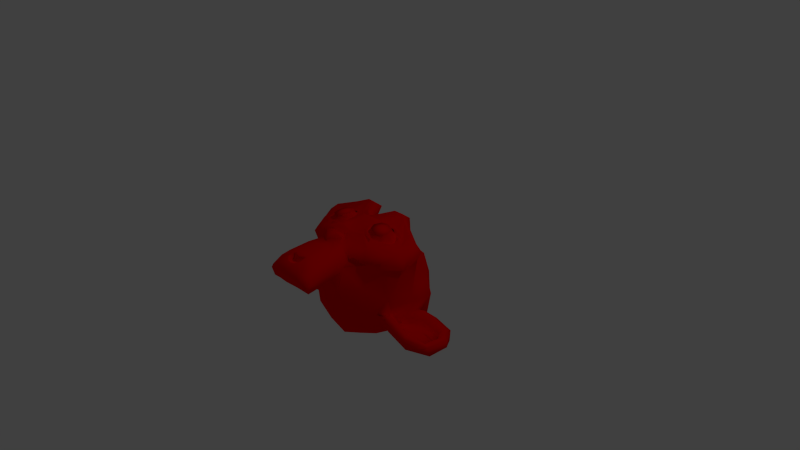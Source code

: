 # Source: suzanne.blend  (saved by Blender 2.71.0; exported with 4.5.12 LTS)
import bpy
from mathutils import Matrix  # noqa: F401  (used for matrix-valued properties, if any)

bpy.ops.wm.read_factory_settings(use_empty=True)
scene = bpy.context.scene
scene.name = 'Scene'

# ---- collections
col_collection_1 = bpy.data.collections.new('Collection 1'); scene.collection.children.link(col_collection_1)

# ---- materials (node trees are filled in below, after node groups)
mat_material = bpy.data.materials.new('Material')
mat_material.alpha_threshold = 0.0
mat_material.use_transparent_shadow = False
mat_material.diffuse_color = (1.0, 0.0, 0.0, 1.0)
mat_material.roughness = 0.5
mat_material.specular_intensity = 1.0
mat_material.line_color = (0.0, 0.0, 0.0, 1.0)

# ---- material node trees

# ---- world
world_world = bpy.data.worlds.new('World'); scene.world = world_world
world_world.color = (0.05088, 0.05088, 0.05088)
world_world.use_sun_shadow = False
world_world.sun_shadow_jitter_overblur = 0.0
world_world.cycles.sampling_method = 'MANUAL'
world_world.cycles.sample_map_resolution = 256

# ---- cameras
cam_camera = bpy.data.cameras.new('Camera')
cam_camera.clip_end = 100.0
cam_camera.lens = 35.0
cam_camera.sensor_width = 32.0
cam_camera.sensor_height = 18.0
cam_camera.ortho_scale = 7.314
cam_camera.dof.focus_distance = 0.0
cam_camera.dof.aperture_fstop = 128.0

# ---- lights
light_lamp = bpy.data.lights.new('Lamp', 'POINT')
light_lamp.transmission_factor = 0.0
light_lamp.cutoff_distance = 30.0
light_lamp.energy = 100.0
light_lamp.shadow_buffer_clip_start = 1.001
light_lamp.shadow_soft_size = 0.1
light_lamp.shadow_maximum_resolution = 0.006
light_lamp.use_absolute_resolution = True
light_lamp.cycles.use_multiple_importance_sampling = False

# ---- meshes
me_suzanne = bpy.data.meshes.new('Suzanne')
me_suzanne.from_pydata([(0.4375, -0.2546, 0.5116), (-0.4375, -0.2546, 0.5116), (0.5, -0.3205, 0.4298), (-0.5, -0.3205, 0.4298), (0.5469, -0.3536, 0.3185), (-0.5469, -0.3536, 0.3185), (0.3516, -0.4337, 0.3533), (-0.3516, -0.4337, 0.3533), (0.3516, -0.3846, 0.4576), (-0.3516, -0.3846, 0.4576), (0.3516, -0.2866, 0.5256), (-0.3516, -0.2866, 0.5256), (0.2734, -0.2562, 0.5428), (-0.2734, -0.2562, 0.5428), (0.2031, -0.3235, 0.4844), (-0.2031, -0.3235, 0.4844), (0.1562, -0.3574, 0.3887), (-0.1562, -0.3574, 0.3887), (0.07812, -0.1706, 0.4067), (-0.07812, -0.1706, 0.4067), (0.1406, -0.1753, 0.4925), (-0.1406, -0.1753, 0.4925), (0.2422, -0.1782, 0.5471), (-0.2422, -0.1782, 0.5471), (0.2734, -0.09243, 0.5517), (-0.2734, -0.09243, 0.5517), (0.2031, -0.02706, 0.5005), (-0.2031, -0.02706, 0.5005), (0.1562, 0.02483, 0.4094), (-0.1562, 0.02483, 0.4094), (0.3516, 0.1045, 0.3825), (-0.3516, 0.1045, 0.3825), (0.3516, 0.03662, 0.4805), (-0.3516, 0.03662, 0.4805), (0.3516, -0.06038, 0.5378), (-0.3516, -0.06038, 0.5378), (0.4375, -0.09073, 0.5205), (-0.4375, -0.09073, 0.5205), (0.5, -0.02409, 0.4459), (-0.5, -0.02409, 0.4459), (0.5469, 0.02864, 0.3392), (-0.5469, 0.02864, 0.3392), (0.625, -0.1655, 0.313), (-0.625, -0.1655, 0.313), (0.5625, -0.1715, 0.4223), (-0.5625, -0.1715, 0.4223), (0.4688, -0.1761, 0.5081), (-0.4688, -0.1761, 0.5081), (0.4766, -0.177, 0.5237), (-0.4766, -0.177, 0.5237), (0.4453, -0.08378, 0.5366), (-0.4453, -0.08378, 0.5366), (0.3516, -0.04604, 0.5621), (-0.3516, -0.04604, 0.5621), (0.2656, -0.0859, 0.5756), (-0.2656, -0.0859, 0.5756), (0.2266, -0.1795, 0.5705), (-0.2266, -0.1795, 0.5705), (0.2656, -0.2653, 0.5658), (-0.2656, -0.2653, 0.5658), (0.3516, -0.1799, 0.5783), (-0.3516, -0.1799, 0.5783), (0.3516, -0.3035, 0.5481), (-0.3516, -0.3035, 0.5481), (0.4453, -0.2632, 0.5268), (-0.4453, -0.2632, 0.5268), (0.0, 0.01195, 0.5026), (0.0, -0.07029, 0.5764), (0.0, -1.095, 0.4347), (0.0, -0.7391, 0.501), (0.0, -0.6073, 0.5238), (0.0, -1.188, 0.414), (0.0, -0.003836, 0.3609), (0.0, 0.1617, 0.3386), (0.0, 0.5498, -0.7591), (0.0, 0.2309, -1.082), (0.0, -0.2618, -1.085), (0.0, -0.7401, -0.6335), (0.2031, -0.5946, 0.2898), (-0.2031, -0.5946, 0.2898), (0.3125, -0.8447, 0.284), (-0.3125, -0.8447, 0.284), (0.3516, -1.102, 0.2701), (-0.3516, -1.102, 0.2701), (0.3672, -1.295, 0.2205), (-0.3672, -1.295, 0.2205), (0.3281, -1.349, 0.2097), (-0.3281, -1.349, 0.2097), (0.1797, -1.374, 0.2396), (-0.1797, -1.374, 0.2396), (0.0, -1.391, 0.2622), (0.4375, -0.5461, 0.2611), (-0.4375, -0.5461, 0.2611), (0.6328, -0.4451, 0.2744), (-0.6328, -0.4451, 0.2744), (0.8281, -0.2528, 0.191), (-0.8281, -0.2528, 0.191), (0.8594, 0.01999, 0.3544), (-0.8594, 0.01999, 0.3544), (0.7109, 0.0729, 0.3886), (-0.7109, 0.0729, 0.3886), (0.4922, 0.1865, 0.4573), (-0.4922, 0.1865, 0.4573), (0.3203, 0.34, 0.5126), (-0.3203, 0.34, 0.5126), (0.1562, 0.2997, 0.5339), (-0.1562, 0.2997, 0.5339), (0.0625, 0.07393, 0.5138), (-0.0625, 0.07393, 0.5138), (0.1641, -0.005346, 0.533), (-0.1641, -0.005346, 0.533), (0.125, -0.1141, 0.5193), (-0.125, -0.1141, 0.5193), (0.2031, -0.3235, 0.4844), (-0.2031, -0.3235, 0.4844), (0.375, -0.3994, 0.4412), (-0.375, -0.3994, 0.4412), (0.4922, -0.3509, 0.4125), (-0.4922, -0.3509, 0.4125), (0.625, -0.2248, 0.3959), (-0.625, -0.2248, 0.3959), (0.6406, -0.1156, 0.4018), (-0.6406, -0.1156, 0.4018), (0.6016, -0.03843, 0.4217), (-0.6016, -0.03843, 0.4217), (0.4297, 0.02102, 0.4797), (-0.4297, 0.02102, 0.4797), (0.25, 0.05011, 0.5203), (-0.25, 0.05011, 0.5203), (0.0, -1.181, 0.4301), (0.1094, -1.134, 0.4326), (-0.1094, -1.134, 0.4326), (0.1172, -1.25, 0.4029), (-0.1172, -1.25, 0.4029), (0.0625, -1.296, 0.3847), (-0.0625, -1.296, 0.3847), (0.0, -1.303, 0.3765), (0.0, -0.6126, 0.4766), (0.0, -0.5575, 0.4717), (0.1016, -0.5653, 0.4713), (-0.1016, -0.5653, 0.4713), (0.125, -0.6438, 0.4749), (-0.125, -0.6438, 0.4749), (0.08594, -0.7057, 0.4637), (-0.08594, -0.7057, 0.4637), (0.3984, -0.4601, 0.4066), (-0.3984, -0.4601, 0.4066), (0.6172, -0.3562, 0.3653), (-0.6172, -0.3562, 0.3653), (0.7266, -0.2067, 0.3499), (-0.7266, -0.2067, 0.3499), (0.7422, -0.038, 0.4139), (-0.7422, -0.038, 0.4139), (0.6875, -0.002807, 0.4862), (-0.6875, -0.002807, 0.4862), (0.4375, 0.126, 0.5636), (-0.4375, 0.126, 0.5636), (0.3125, 0.2175, 0.6077), (-0.3125, 0.2175, 0.6077), (0.2031, 0.1932, 0.622), (-0.2031, 0.1932, 0.622), (0.1016, 0.006446, 0.604), (-0.1016, 0.006446, 0.604), (0.125, -0.5223, 0.5441), (-0.125, -0.5223, 0.5441), (0.2109, -0.8601, 0.424), (-0.2109, -0.8601, 0.424), (0.25, -1.116, 0.3867), (-0.25, -1.116, 0.3867), (0.2656, -1.232, 0.3569), (-0.2656, -1.232, 0.3569), (0.2344, -1.324, 0.3206), (-0.2344, -1.324, 0.3206), (0.1641, -1.34, 0.3198), (-0.1641, -1.34, 0.3198), (0.0, -1.356, 0.3267), (0.0, -0.3695, 0.4663), (0.0, -0.2077, 0.5142), (0.3281, 0.05876, 0.5052), (-0.3281, 0.05876, 0.5052), (0.1641, -0.2771, 0.4948), (-0.1641, -0.2771, 0.4948), (0.1328, -0.2073, 0.5064), (-0.1328, -0.2073, 0.5064), (0.1172, -1.103, 0.4343), (-0.1172, -1.103, 0.4343), (0.07812, -0.8622, 0.463), (-0.07812, -0.8622, 0.463), (0.0, -0.8622, 0.463), (0.0, -0.7448, 0.4616), (0.09375, -0.6923, 0.5035), (-0.09375, -0.6923, 0.5035), (0.1328, -0.6463, 0.5217), (-0.1328, -0.6463, 0.5217), (0.1094, -0.5518, 0.5112), (-0.1094, -0.5518, 0.5112), (0.03906, -0.544, 0.5116), (-0.03906, -0.544, 0.5116), (0.0, -0.6246, 0.5542), (0.04688, -0.5691, 0.5415), (-0.04688, -0.5691, 0.5415), (0.09375, -0.5769, 0.5411), (-0.09375, -0.5769, 0.5411), (0.1094, -0.648, 0.5529), (-0.1094, -0.648, 0.5529), (0.07812, -0.6701, 0.5282), (-0.07812, -0.6701, 0.5282), (0.0, -0.7091, 0.5261), (0.2578, -0.719, 0.2752), (-0.2578, -0.719, 0.2752), (0.1641, -0.6572, 0.435), (-0.1641, -0.6572, 0.435), (0.1797, -0.7275, 0.4312), (-0.1797, -0.7275, 0.4312), (0.2344, -0.6566, 0.2786), (-0.2344, -0.6566, 0.2786), (0.0, -1.288, 0.3773), (0.04688, -1.28, 0.3778), (-0.04688, -1.28, 0.3778), (0.09375, -1.235, 0.4037), (-0.09375, -1.235, 0.4037), (0.09375, -1.157, 0.4235), (-0.09375, -1.157, 0.4235), (0.0, -1.193, 0.3512), (0.09375, -1.162, 0.3607), (-0.09375, -1.162, 0.3607), (0.09375, -1.223, 0.3339), (-0.09375, -1.223, 0.3339), (0.04688, -1.261, 0.324), (-0.04688, -1.261, 0.324), (0.0, -1.269, 0.3236), (0.1719, -0.2008, 0.5302), (-0.1719, -0.2008, 0.5302), (0.1875, -0.2628, 0.519), (-0.1875, -0.2628, 0.519), (0.3359, 0.0111, 0.5182), (-0.3359, 0.0111, 0.5182), (0.2734, 0.002455, 0.5334), (-0.2734, 0.002455, 0.5334), (0.4219, -0.02095, 0.5321), (-0.4219, -0.02095, 0.5321), (0.5625, -0.06352, 0.4516), (-0.5625, -0.06352, 0.4516), (0.5859, -0.1255, 0.4404), (-0.5859, -0.1255, 0.4404), (0.5781, -0.2187, 0.4275), (-0.5781, -0.2187, 0.4275), (0.4766, -0.3144, 0.4615), (-0.4766, -0.3144, 0.4615), (0.375, -0.3547, 0.4827), (-0.375, -0.3547, 0.4827), (0.2266, -0.31, 0.5243), (-0.2266, -0.31, 0.5243), (0.1797, -0.1228, 0.5344), (-0.1797, -0.1228, 0.5344), (0.2109, -0.04477, 0.5387), (-0.2109, -0.04477, 0.5387), (0.2344, -0.05911, 0.5144), (-0.2344, -0.05911, 0.5144), (0.1953, -0.1215, 0.511), (-0.1953, -0.1215, 0.511), (0.2422, -0.2931, 0.5017), (-0.2422, -0.2931, 0.5017), (0.375, -0.3304, 0.4684), (-0.375, -0.3304, 0.4684), (0.4609, -0.298, 0.4467), (-0.4609, -0.298, 0.4467), (0.5469, -0.2027, 0.4206), (-0.5469, -0.2027, 0.4206), (0.5547, -0.1325, 0.4244), (-0.5547, -0.1325, 0.4244), (0.5312, -0.07828, 0.4351), (-0.5312, -0.07828, 0.4351), (0.4141, -0.02748, 0.5083), (-0.4141, -0.02748, 0.5083), (0.2812, -0.02052, 0.5243), (-0.2812, -0.02052, 0.5243), (0.3359, -0.01188, 0.5092), (-0.3359, -0.01188, 0.5092), (0.2031, -0.2459, 0.4965), (-0.2031, -0.2459, 0.4965), (0.1953, -0.1913, 0.4994), (-0.1953, -0.1913, 0.4994), (0.1094, 0.05035, 0.3717), (-0.1094, 0.05035, 0.3717), (0.1953, 0.2528, 0.3905), (-0.1953, 0.2528, 0.3905), (0.3359, 0.2774, 0.3684), (-0.3359, 0.2774, 0.3684), (0.4844, 0.1469, 0.3222), (-0.4844, 0.1469, 0.3222), (0.6797, 0.0489, 0.2543), (-0.6797, 0.0489, 0.2543), (0.7969, 0.003783, 0.2205), (-0.7969, 0.003783, 0.2205), (0.7734, -0.2334, 0.1216), (-0.7734, -0.2334, 0.1216), (0.6016, -0.3993, 0.1517), (-0.6016, -0.3993, 0.1517), (0.4375, -0.4959, 0.2012), (-0.4375, -0.4959, 0.2012), (0.0, 0.5046, 0.07557), (0.0, 0.6103, -0.2864), (0.0, -0.5355, -0.9432), (0.0, -0.8473, -0.09949), (0.0, -1.377, 0.1456), (0.0, -1.199, 0.0379), (0.0, -0.9637, 0.0272), (0.0, -0.8758, -0.00715), (0.8516, -0.1458, -0.1944), (-0.8516, -0.1458, -0.1944), (0.8594, -0.05452, -0.2912), (-0.8594, -0.05452, -0.2912), (0.7734, -0.08796, -0.6842), (-0.7734, -0.08796, -0.6842), (0.4609, 0.09805, -0.9401), (-0.4609, 0.09805, -0.9401), (0.7344, -0.4275, -0.1941), (-0.7344, -0.4275, -0.1941), (0.5938, -0.4928, -0.4323), (-0.5938, -0.4928, -0.4323), (0.6406, -0.3614, -0.6912), (-0.6406, -0.3614, -0.6912), (0.3359, -0.2863, -0.9219), (-0.3359, -0.2863, -0.9219), (0.2344, -0.75, 0.1249), (-0.2344, -0.75, 0.1249), (0.1797, -0.8043, -0.02674), (-0.1797, -0.8043, -0.02674), (0.2891, -1.108, 0.08199), (-0.2891, -1.108, 0.08199), (0.25, -0.8973, 0.1012), (-0.25, -0.8973, 0.1012), (0.3281, -1.311, 0.08659), (-0.3281, -1.311, 0.08659), (0.1406, -1.153, 0.06385), (-0.1406, -1.153, 0.06385), (0.125, -0.9346, 0.0679), (-0.125, -0.9346, 0.0679), (0.1641, -1.345, 0.1239), (-0.1641, -1.345, 0.1239), (0.2188, -0.681, 0.1521), (-0.2188, -0.681, 0.1521), (0.2109, -0.6285, 0.194), (-0.2109, -0.6285, 0.194), (0.2031, -0.5756, 0.2282), (-0.2031, -0.5756, 0.2282), (0.2109, -0.7758, -0.1191), (-0.2109, -0.7758, -0.1191), (0.2969, -0.6745, -0.5439), (-0.2969, -0.6745, -0.5439), (0.3438, -0.4959, -0.8081), (-0.3438, -0.4959, -0.8081), (0.4531, 0.5098, -0.597), (-0.4531, 0.5098, -0.597), (0.4531, 0.5552, -0.2816), (-0.4531, 0.5552, -0.2816), (0.4531, 0.4607, 0.01842), (-0.4531, 0.4607, 0.01842), (0.4609, 0.1225, 0.1957), (-0.4609, 0.1225, 0.1957), (0.7266, 0.01056, 0.09571), (-0.7266, 0.01056, 0.09571), (0.6328, 0.06032, 0.04364), (-0.6328, 0.06032, 0.04364), (0.6406, 0.3222, -0.169), (-0.6406, 0.3222, -0.169), (0.7969, 0.178, -0.1065), (-0.7969, 0.178, -0.1065), (0.7969, 0.2457, -0.3453), (-0.7969, 0.2457, -0.3453), (0.6406, 0.3826, -0.4161), (-0.6406, 0.3826, -0.4161), (0.6406, 0.3259, -0.6696), (-0.6406, 0.3259, -0.6696), (0.7969, 0.1808, -0.5914), (-0.7969, 0.1808, -0.5914), (0.6172, -0.01751, -0.829), (-0.6172, -0.01751, -0.829), (0.4844, -0.3239, -0.8065), (-0.4844, -0.3239, -0.8065), (0.8203, -0.03825, -0.4468), (-0.8203, -0.03825, -0.4468), (0.4062, -0.5566, -0.1228), (-0.4062, -0.5566, -0.1228), (0.4297, -0.5605, -0.483), (-0.4297, -0.5605, -0.483), (0.8906, 0.04145, -0.4738), (-0.8906, 0.04145, -0.4738), (0.7734, -0.5105, -0.3942), (-0.7734, -0.5105, -0.3942), (1.039, -0.4605, -0.5949), (-1.039, -0.4605, -0.5949), (1.281, -0.299, -0.6878), (-1.281, -0.299, -0.6878), (1.352, -0.0342, -0.6656), (-1.352, -0.0342, -0.6656), (1.234, 0.153, -0.6555), (-1.234, 0.153, -0.6555), (1.023, 0.1159, -0.548), (-1.023, 0.1159, -0.548), (1.016, 0.05222, -0.528), (-1.016, 0.05222, -0.528), (1.188, 0.08112, -0.6281), (-1.188, 0.08112, -0.6281), (1.266, -0.06625, -0.6517), (-1.266, -0.06625, -0.6517), (1.211, -0.2769, -0.6632), (-1.211, -0.2769, -0.6632), (1.031, -0.3994, -0.5681), (-1.031, -0.3994, -0.5681), (0.8281, -0.4399, -0.3982), (-0.8281, -0.4399, -0.3982), (0.9219, -0.0062, -0.4607), (-0.9219, -0.0062, -0.4607), (0.9453, -0.057, -0.5339), (-0.9453, -0.057, -0.5339), (0.8828, -0.3889, -0.4736), (-0.8828, -0.3889, -0.4736), (1.039, -0.357, -0.6284), (-1.039, -0.357, -0.6284), (1.188, -0.2592, -0.7013), (-1.188, -0.2592, -0.7013), (1.234, -0.1031, -0.6929), (-1.234, -0.1031, -0.6929), (1.172, 0.005652, -0.6791), (-1.172, 0.005652, -0.6791), (1.023, -0.01418, -0.602), (-1.023, -0.01418, -0.602), (0.8438, -0.07683, -0.4567), (-0.8438, -0.07683, -0.4567), (0.8359, -0.1905, -0.5255), (-0.8359, -0.1905, -0.5255), (0.7578, -0.2685, -0.5297), (-0.7578, -0.2685, -0.5297), (0.8203, -0.2763, -0.5301), (-0.8203, -0.2763, -0.5301), (0.8438, -0.3465, -0.5339), (-0.8438, -0.3465, -0.5339), (0.8125, -0.3777, -0.5356), (-0.8125, -0.3777, -0.5356), (0.7266, -0.3731, -0.332), (-0.7266, -0.3731, -0.332), (0.7188, -0.391, -0.4346), (-0.7188, -0.391, -0.4346), (0.7188, -0.3277, -0.4469), (-0.7188, -0.3277, -0.4469), (0.7969, -0.1626, -0.4614), (-0.7969, -0.1626, -0.4614), (0.8906, -0.1207, -0.5139), (-0.8906, -0.1207, -0.5139), (0.8906, -0.1255, -0.5689), (-0.8906, -0.1255, -0.5689), (0.8125, -0.3751, -0.5824), (-0.8125, -0.3751, -0.5824), (0.8516, -0.3439, -0.5807), (-0.8516, -0.3439, -0.5807), (0.8281, -0.2815, -0.5774), (-0.8281, -0.2815, -0.5774), (0.7656, -0.2659, -0.5765), (-0.7656, -0.2659, -0.5765), (0.8438, -0.1879, -0.5723), (-0.8438, -0.1879, -0.5723), (1.039, -0.02682, -0.6574), (-1.039, -0.02682, -0.6574), (1.188, -0.007411, -0.7268), (-1.188, -0.007411, -0.7268), (1.258, -0.1084, -0.7401), (-1.258, -0.1084, -0.7401), (1.211, -0.2648, -0.7408), (-1.211, -0.2648, -0.7408), (1.047, -0.354, -0.683), (-1.047, -0.354, -0.683), (0.8828, -0.3781, -0.5278), (-0.8828, -0.3781, -0.5278), (0.9531, -0.06964, -0.5893), (-0.9531, -0.06964, -0.5893), (0.8906, -0.2499, -0.5835), (-0.8906, -0.2499, -0.5835), (0.9375, -0.2963, -0.5938), (-0.9375, -0.2963, -0.5938), (1.0, -0.2322, -0.6216), (-1.0, -0.2322, -0.6216), (0.9609, -0.1862, -0.6035), (-0.9609, -0.1862, -0.6035), (1.016, -0.1226, -0.6235), (-1.016, -0.1226, -0.6235), (1.055, -0.1689, -0.6338), (-1.055, -0.1689, -0.6338), (1.109, -0.1451, -0.6404), (-1.109, -0.1451, -0.6404), (1.086, -0.0827, -0.637), (-1.086, -0.0827, -0.637), (1.023, 0.0862, -0.7217), (-1.023, 0.0862, -0.7217), (1.25, 0.1208, -0.7824), (-1.25, 0.1208, -0.7824), (1.367, -0.05337, -0.7449), (-1.367, -0.05337, -0.7449), (1.312, -0.2935, -0.7893), (-1.312, -0.2935, -0.7893), (1.039, -0.436, -0.7579), (-1.039, -0.436, -0.7579), (0.7891, -0.4839, -0.5962), (-0.7891, -0.4839, -0.5962), (0.8594, 0.02609, -0.6233), (-0.8594, 0.02609, -0.6233)], [], [(46, 0, 2, 44), (3, 1, 47, 45), (44, 2, 4, 42), (5, 3, 45, 43), (2, 8, 6, 4), (7, 9, 3, 5), (0, 10, 8, 2), (9, 11, 1, 3), (10, 12, 14, 8), (15, 13, 11, 9), (8, 14, 16, 6), (17, 15, 9, 7), (14, 20, 18, 16), (19, 21, 15, 17), (12, 22, 20, 14), (21, 23, 13, 15), (22, 24, 26, 20), (27, 25, 23, 21), (20, 26, 28, 18), (29, 27, 21, 19), (26, 32, 30, 28), (31, 33, 27, 29), (24, 34, 32, 26), (33, 35, 25, 27), (34, 36, 38, 32), (39, 37, 35, 33), (32, 38, 40, 30), (41, 39, 33, 31), (38, 44, 42, 40), (43, 45, 39, 41), (36, 46, 44, 38), (45, 47, 37, 39), (46, 36, 50, 48), (51, 37, 47, 49), (36, 34, 52, 50), (53, 35, 37, 51), (34, 24, 54, 52), (55, 25, 35, 53), (24, 22, 56, 54), (57, 23, 25, 55), (22, 12, 58, 56), (59, 13, 23, 57), (12, 10, 62, 58), (63, 11, 13, 59), (10, 0, 64, 62), (65, 1, 11, 63), (0, 46, 48, 64), (49, 47, 1, 65), (60, 64, 48), (49, 65, 61), (62, 64, 60), (61, 65, 63), (60, 58, 62), (63, 59, 61), (60, 56, 58), (59, 57, 61), (60, 54, 56), (57, 55, 61), (60, 52, 54), (55, 53, 61), (60, 50, 52), (53, 51, 61), (60, 48, 50), (51, 49, 61), (88, 173, 175, 90), (175, 174, 89, 90), (86, 171, 173, 88), (174, 172, 87, 89), (84, 169, 171, 86), (172, 170, 85, 87), (82, 167, 169, 84), (170, 168, 83, 85), (80, 165, 167, 82), (168, 166, 81, 83), (78, 91, 145, 163), (146, 92, 79, 164), (91, 93, 147, 145), (148, 94, 92, 146), (93, 95, 149, 147), (150, 96, 94, 148), (95, 97, 151, 149), (152, 98, 96, 150), (97, 99, 153, 151), (154, 100, 98, 152), (99, 101, 155, 153), (156, 102, 100, 154), (101, 103, 157, 155), (158, 104, 102, 156), (103, 105, 159, 157), (160, 106, 104, 158), (105, 107, 161, 159), (162, 108, 106, 160), (107, 66, 67, 161), (67, 66, 108, 162), (109, 127, 159, 161), (160, 128, 110, 162), (127, 178, 157, 159), (158, 179, 128, 160), (125, 155, 157, 178), (158, 156, 126, 179), (123, 153, 155, 125), (156, 154, 124, 126), (121, 151, 153, 123), (154, 152, 122, 124), (119, 149, 151, 121), (152, 150, 120, 122), (117, 147, 149, 119), (150, 148, 118, 120), (115, 145, 147, 117), (148, 146, 116, 118), (113, 163, 145, 115), (146, 164, 114, 116), (113, 180, 176, 163), (176, 181, 114, 164), (109, 161, 67, 111), (67, 162, 110, 112), (111, 67, 177, 182), (177, 67, 112, 183), (176, 180, 182, 177), (183, 181, 176, 177), (134, 136, 175, 173), (175, 136, 135, 174), (132, 134, 173, 171), (174, 135, 133, 172), (130, 132, 171, 169), (172, 133, 131, 170), (165, 186, 184, 167), (185, 187, 166, 168), (130, 169, 167, 184), (168, 170, 131, 185), (143, 189, 188, 186), (188, 189, 144, 187), (184, 186, 188, 68), (188, 187, 185, 68), (129, 130, 184, 68), (185, 131, 129, 68), (141, 192, 190, 143), (191, 193, 142, 144), (139, 194, 192, 141), (193, 195, 140, 142), (138, 196, 194, 139), (195, 197, 138, 140), (137, 70, 196, 138), (197, 70, 137, 138), (189, 143, 190, 69), (191, 144, 189, 69), (69, 190, 205, 207), (206, 191, 69, 207), (70, 198, 199, 196), (200, 198, 70, 197), (196, 199, 201, 194), (202, 200, 197, 195), (194, 201, 203, 192), (204, 202, 195, 193), (192, 203, 205, 190), (206, 204, 193, 191), (198, 203, 201, 199), (202, 204, 198, 200), (198, 207, 205, 203), (206, 207, 198, 204), (138, 139, 163, 176), (164, 140, 138, 176), (139, 141, 210, 163), (211, 142, 140, 164), (141, 143, 212, 210), (213, 144, 142, 211), (143, 186, 165, 212), (166, 187, 144, 213), (80, 208, 212, 165), (213, 209, 81, 166), (208, 214, 210, 212), (211, 215, 209, 213), (78, 163, 210, 214), (211, 164, 79, 215), (130, 129, 71, 221), (71, 129, 131, 222), (132, 130, 221, 219), (222, 131, 133, 220), (134, 132, 219, 217), (220, 133, 135, 218), (136, 134, 217, 216), (218, 135, 136, 216), (216, 217, 228, 230), (229, 218, 216, 230), (217, 219, 226, 228), (227, 220, 218, 229), (219, 221, 224, 226), (225, 222, 220, 227), (221, 71, 223, 224), (223, 71, 222, 225), (223, 230, 228, 224), (229, 230, 223, 225), (224, 228, 226), (227, 229, 225), (182, 180, 233, 231), (234, 181, 183, 232), (111, 182, 231, 253), (232, 183, 112, 254), (109, 111, 253, 255), (254, 112, 110, 256), (180, 113, 251, 233), (252, 114, 181, 234), (113, 115, 249, 251), (250, 116, 114, 252), (115, 117, 247, 249), (248, 118, 116, 250), (117, 119, 245, 247), (246, 120, 118, 248), (119, 121, 243, 245), (244, 122, 120, 246), (121, 123, 241, 243), (242, 124, 122, 244), (123, 125, 239, 241), (240, 126, 124, 242), (125, 178, 235, 239), (236, 179, 126, 240), (178, 127, 237, 235), (238, 128, 179, 236), (127, 109, 255, 237), (256, 110, 128, 238), (237, 255, 257, 275), (258, 256, 238, 276), (235, 237, 275, 277), (276, 238, 236, 278), (239, 235, 277, 273), (278, 236, 240, 274), (241, 239, 273, 271), (274, 240, 242, 272), (243, 241, 271, 269), (272, 242, 244, 270), (245, 243, 269, 267), (270, 244, 246, 268), (247, 245, 267, 265), (268, 246, 248, 266), (249, 247, 265, 263), (266, 248, 250, 264), (251, 249, 263, 261), (264, 250, 252, 262), (233, 251, 261, 279), (262, 252, 234, 280), (255, 253, 259, 257), (260, 254, 256, 258), (253, 231, 281, 259), (282, 232, 254, 260), (231, 233, 279, 281), (280, 234, 232, 282), (66, 107, 283, 72), (284, 108, 66, 72), (107, 105, 285, 283), (286, 106, 108, 284), (105, 103, 287, 285), (288, 104, 106, 286), (103, 101, 289, 287), (290, 102, 104, 288), (101, 99, 291, 289), (292, 100, 102, 290), (99, 97, 293, 291), (294, 98, 100, 292), (97, 95, 295, 293), (296, 96, 98, 294), (95, 93, 297, 295), (298, 94, 96, 296), (93, 91, 299, 297), (300, 92, 94, 298), (307, 308, 327, 337), (328, 308, 307, 338), (306, 307, 337, 335), (338, 307, 306, 336), (305, 306, 335, 339), (336, 306, 305, 340), (88, 90, 305, 339), (305, 90, 89, 340), (86, 88, 339, 333), (340, 89, 87, 334), (84, 86, 333, 329), (334, 87, 85, 330), (82, 84, 329, 331), (330, 85, 83, 332), (329, 335, 337, 331), (338, 336, 330, 332), (329, 333, 339, 335), (340, 334, 330, 336), (325, 331, 337, 327), (338, 332, 326, 328), (80, 82, 331, 325), (332, 83, 81, 326), (208, 341, 343, 214), (344, 342, 209, 215), (80, 325, 341, 208), (342, 326, 81, 209), (78, 214, 343, 345), (344, 215, 79, 346), (78, 345, 299, 91), (300, 346, 79, 92), (76, 323, 351, 303), (352, 324, 76, 303), (303, 351, 349, 77), (350, 352, 303, 77), (77, 349, 347, 304), (348, 350, 77, 304), (304, 347, 327, 308), (328, 348, 304, 308), (325, 327, 347, 341), (348, 328, 326, 342), (295, 297, 317, 309), (318, 298, 296, 310), (75, 315, 323, 76), (324, 316, 75, 76), (301, 357, 355, 302), (356, 358, 301, 302), (302, 355, 353, 74), (354, 356, 302, 74), (74, 353, 315, 75), (316, 354, 74, 75), (291, 293, 361, 363), (362, 294, 292, 364), (363, 361, 367, 365), (368, 362, 364, 366), (365, 367, 369, 371), (370, 368, 366, 372), (371, 369, 375, 373), (376, 370, 372, 374), (313, 377, 373, 375), (374, 378, 314, 376), (315, 353, 373, 377), (374, 354, 316, 378), (353, 355, 371, 373), (372, 356, 354, 374), (355, 357, 365, 371), (366, 358, 356, 372), (357, 359, 363, 365), (364, 360, 358, 366), (289, 291, 363, 359), (364, 292, 290, 360), (73, 359, 357, 301), (358, 360, 73, 301), (283, 285, 287, 289), (288, 286, 284, 290), (283, 289, 359, 73), (360, 290, 284, 73), (72, 283, 73), (73, 284, 72), (293, 295, 309, 361), (310, 296, 294, 362), (309, 311, 367, 361), (368, 312, 310, 362), (311, 381, 369, 367), (370, 382, 312, 368), (313, 375, 369, 381), (370, 376, 314, 382), (347, 349, 385, 383), (386, 350, 348, 384), (317, 383, 385, 319), (386, 384, 318, 320), (297, 299, 383, 317), (384, 300, 298, 318), (299, 343, 341, 383), (342, 344, 300, 384), (341, 347, 383), (384, 348, 342), (299, 345, 343), (344, 346, 300), (313, 321, 379, 377), (380, 322, 314, 378), (315, 377, 379, 323), (380, 378, 316, 324), (319, 385, 379, 321), (380, 386, 320, 322), (349, 351, 379, 385), (380, 352, 350, 386), (323, 379, 351), (352, 380, 324), (399, 387, 413, 401), (414, 388, 400, 402), (399, 401, 403, 397), (404, 402, 400, 398), (397, 403, 405, 395), (406, 404, 398, 396), (395, 405, 407, 393), (408, 406, 396, 394), (393, 407, 409, 391), (410, 408, 394, 392), (391, 409, 411, 389), (412, 410, 392, 390), (409, 419, 417, 411), (418, 420, 410, 412), (407, 421, 419, 409), (420, 422, 408, 410), (405, 423, 421, 407), (422, 424, 406, 408), (403, 425, 423, 405), (424, 426, 404, 406), (401, 427, 425, 403), (426, 428, 402, 404), (401, 413, 415, 427), (416, 414, 402, 428), (317, 319, 443, 441), (444, 320, 318, 442), (319, 389, 411, 443), (412, 390, 320, 444), (309, 317, 441, 311), (442, 318, 310, 312), (381, 429, 413, 387), (414, 430, 382, 388), (411, 417, 439, 443), (440, 418, 412, 444), (437, 445, 443, 439), (444, 446, 438, 440), (433, 445, 437, 435), (438, 446, 434, 436), (431, 447, 445, 433), (446, 448, 432, 434), (429, 447, 431, 449), (432, 448, 430, 450), (413, 429, 449, 415), (450, 430, 414, 416), (311, 447, 429, 381), (430, 448, 312, 382), (311, 441, 445, 447), (446, 442, 312, 448), (441, 443, 445), (446, 444, 442), (415, 449, 451, 475), (452, 450, 416, 476), (449, 431, 461, 451), (462, 432, 450, 452), (431, 433, 459, 461), (460, 434, 432, 462), (433, 435, 457, 459), (458, 436, 434, 460), (435, 437, 455, 457), (456, 438, 436, 458), (437, 439, 453, 455), (454, 440, 438, 456), (439, 417, 473, 453), (474, 418, 440, 454), (427, 415, 475, 463), (476, 416, 428, 464), (425, 427, 463, 465), (464, 428, 426, 466), (423, 425, 465, 467), (466, 426, 424, 468), (421, 423, 467, 469), (468, 424, 422, 470), (419, 421, 469, 471), (470, 422, 420, 472), (417, 419, 471, 473), (472, 420, 418, 474), (457, 455, 479, 477), (480, 456, 458, 478), (477, 479, 481, 483), (482, 480, 478, 484), (483, 481, 487, 485), (488, 482, 484, 486), (485, 487, 489, 491), (490, 488, 486, 492), (463, 475, 485, 491), (486, 476, 464, 492), (451, 483, 485, 475), (486, 484, 452, 476), (451, 461, 477, 483), (478, 462, 452, 484), (457, 477, 461, 459), (462, 478, 458, 460), (453, 473, 479, 455), (480, 474, 454, 456), (471, 481, 479, 473), (480, 482, 472, 474), (469, 487, 481, 471), (482, 488, 470, 472), (467, 489, 487, 469), (488, 490, 468, 470), (465, 491, 489, 467), (490, 492, 466, 468), (463, 491, 465), (466, 492, 464), (391, 389, 503, 501), (504, 390, 392, 502), (393, 391, 501, 499), (502, 392, 394, 500), (395, 393, 499, 497), (500, 394, 396, 498), (397, 395, 497, 495), (498, 396, 398, 496), (399, 397, 495, 493), (496, 398, 400, 494), (387, 399, 493, 505), (494, 400, 388, 506), (493, 501, 503, 505), (504, 502, 494, 506), (493, 495, 499, 501), (500, 496, 494, 502), (495, 497, 499), (500, 498, 496), (313, 381, 387, 505), (388, 382, 314, 506), (313, 505, 503, 321), (504, 506, 314, 322), (319, 321, 503, 389), (504, 322, 320, 390)])
me_suzanne.polygons.foreach_set('use_smooth', [True] * 500)
me_suzanne.materials.append(mat_material)
me_suzanne.use_remesh_preserve_volume = False
me_suzanne.use_remesh_preserve_attributes = False
me_suzanne.use_mirror_vertex_groups = False
me_suzanne.update()

# ---- objects
ob_suzanne = bpy.data.objects.new('Suzanne', me_suzanne)
ob_lamp = bpy.data.objects.new('Lamp', light_lamp)
ob_camera = bpy.data.objects.new('Camera', cam_camera)

# ---- transforms, parenting, visibility, modifiers, constraints
ob_suzanne.location = (0.0, 0.0, 0.0)
ob_suzanne.lineart.crease_threshold = 0.0
ob_lamp.location = (4.076, 1.005, 5.904)
ob_lamp.rotation_euler = (0.6503, 0.05522, 1.866)
ob_lamp.lock_rotations_4d = False
ob_lamp.empty_display_type = 'ARROWS'
ob_lamp.color = (0.0, 0.0, 0.0, 0.0)
ob_lamp.lineart.crease_threshold = 0.0
ob_camera.location = (7.481, -6.508, 5.344)
ob_camera.rotation_euler = (1.109, 0.01082, 0.8149)
ob_camera.lock_rotations_4d = False
ob_camera.empty_display_type = 'ARROWS'
ob_camera.color = (0.0, 0.0, 0.0, 0.0)
ob_camera.display_type = 'WIRE'
ob_camera.lineart.crease_threshold = 0.0

# ---- collection membership
col_collection_1.objects.link(ob_suzanne)
col_collection_1.objects.link(ob_lamp)
col_collection_1.objects.link(ob_camera)

# ---- scene / render settings (as saved in the file)
scene.camera = ob_camera
scene.frame_start = 1; scene.frame_end = 250; scene.frame_set(1)
scene.render.engine = 'BLENDER_EEVEE_NEXT'
scene.render.resolution_percentage = 50
scene.render.dither_intensity = 0.0
scene.cycles.use_denoising = False
scene.cycles.samples = 10
scene.cycles.sampling_pattern = 'TABULATED_SOBOL'
scene.cycles.light_sampling_threshold = 0.0
scene.cycles.use_adaptive_sampling = False
scene.cycles.use_light_tree = False
scene.cycles.blur_glossy = 0.0
scene.cycles.volume_bounces = 1
scene.cycles.pixel_filter_type = 'GAUSSIAN'
scene.cycles.sample_clamp_indirect = 0.0
scene.view_settings.view_transform = 'Standard'
bpy.context.view_layer.update()

